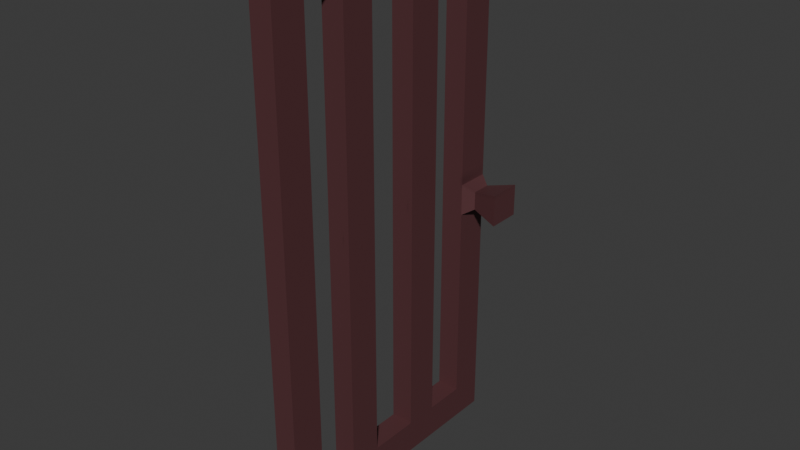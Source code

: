 # Source: door1.blend  (saved by Blender 4.5.90; exported with 4.5.12 LTS)
import bpy
from mathutils import Matrix  # noqa: F401  (used for matrix-valued properties, if any)

bpy.ops.wm.read_factory_settings(use_empty=True)
scene = bpy.context.scene
scene.name = 'Scene'

# ---- collections
col_collection = bpy.data.collections.new('Collection'); scene.collection.children.link(col_collection)

# ---- images (referenced by path relative to the original .blend; pixels are not part of the script)
import os
ASSET_DIR = os.environ.get("B2B_ASSET_DIR", "")  # directory of the original .blend (textures are referenced by path, not embedded)
HERE = os.path.dirname(os.path.abspath(__file__))  # packed textures are extracted next to this script under _unpacked/

def load_image(name, relpath, width, height, colorspace="sRGB"):
    """Load a texture the original file referenced (path relative to the .blend, or extracted next to this script)."""
    p = next((c for c in (os.path.join(HERE, relpath), os.path.join(ASSET_DIR, relpath)) if relpath and os.path.exists(c)), "")
    if p:
        img = bpy.data.images.load(p, check_existing=True)
        img.name = name
    else:  # same state as the original file: an image datablock whose file is absent (Cycles renders it pink)
        img = bpy.data.images.new(name, width, height)
        img.source = "FILE"
        img.filepath = "//" + (relpath or name)
    img.colorspace_settings.name = colorspace
    return img
img_material_base_color = load_image('Material Base Color', '_unpacked/Material_Base_Color.56dab2e8.png', 256, 256, 'sRGB')

# ---- materials (node trees are filled in below, after node groups)
mat_material = bpy.data.materials.new('Material')
mat_material.alpha_threshold = 0.0
mat_material.roughness = 0.5
mat_material.line_color = (0.0, 0.0, 0.0, 1.0)

# ---- material node trees
mat_material.use_nodes = True; mat_material.node_tree.nodes.clear()
_N = mat_material.node_tree.nodes; _L = mat_material.node_tree.links
n0 = _N.new('ShaderNodeOutputMaterial'); n0.name = 'Material Output'; n0.location = (200, 100)
n1 = _N.new('ShaderNodeBsdfPrincipled'); n1.name = 'Principled BSDF'; n1.location = (-200, 100)
n1.inputs[3].default_value = 1.45
n2 = _N.new('ShaderNodeTexImage'); n2.name = 'Image Texture'; n2.location = (-490, 60)
n2.image = img_material_base_color
_L.new(n1.outputs[0], n0.inputs[0])
_L.new(n2.outputs[0], n1.inputs[0])
n0.is_active_output = True

# ---- world
world_world = bpy.data.worlds.new('World'); scene.world = world_world
world_world.use_nodes = True; world_world.node_tree.nodes.clear()
_N = world_world.node_tree.nodes; _L = world_world.node_tree.links
n0 = _N.new('ShaderNodeOutputWorld'); n0.name = 'World Output'; n0.location = (200, 100)
n1 = _N.new('ShaderNodeBackground'); n1.name = 'Background'; n1.location = (-200, 100)
n1.inputs[0].default_value = (0.05088, 0.05088, 0.05088, 1.0)
_L.new(n1.outputs[0], n0.inputs[0])
n0.is_active_output = True
world_world.color = (0.05088, 0.05088, 0.05088)
world_world.sun_shadow_jitter_overblur = 0.0

# ---- meshes
me_cube = bpy.data.meshes.new('Cube')
me_cube.from_pydata([(0.6139, 4.999, 19.1), (0.6139, 4.999, -1.0), (0.6139, -5.063, 19.1), (0.6139, -5.063, -1.0), (-0.2336, 4.999, 19.1), (-0.2336, 4.999, -1.0), (-0.2336, -5.063, 19.1), (-0.2336, -5.063, -1.0), (-0.2336, 0.9434, -1.0), (0.6139, 0.9434, 19.1), (-0.2336, 0.9434, 19.1), (0.6139, 0.9434, -1.0), (-0.2336, -2.232, -1.0), (0.6139, -2.232, 19.1), (-0.2336, -2.232, 19.1), (0.6139, -2.232, -1.0), (-0.2336, 3.755, 9.05), (-0.2336, 3.755, 7.87), (0.6139, 3.755, 7.87), (0.6139, 3.755, 9.05), (-0.2336, 3.755, 19.1), (0.6139, 3.755, -1.0), (-0.2336, 3.755, -1.0), (0.6139, 3.755, 19.1), (-0.2336, 2.215, -1.0), (0.6139, 2.215, 19.1), (-0.2336, 2.215, 19.1), (0.6139, 2.215, -1.0), (-0.2336, -0.9744, 19.1), (0.6139, -0.9744, -1.0), (-0.2336, -0.9744, -1.0), (0.6139, -0.9744, 19.1), (-0.2336, -3.805, -1.0), (0.6139, -3.805, 19.1), (-0.2336, -3.805, 19.1), (0.6139, -3.805, -1.0), (-0.2336, -5.063, 17.84), (0.6139, 4.999, 17.84), (0.6139, -5.063, 17.84), (-0.2336, 4.999, 17.84), (0.6139, 0.9434, 17.84), (-0.2336, 0.9434, 17.84), (-0.2336, -2.232, 17.84), (0.6139, -2.232, 17.84), (-0.2336, 4.999, 9.05), (0.6139, 4.999, 9.05), (0.6139, 3.755, 17.84), (-0.2336, 3.755, 17.84), (-0.2336, 2.215, 17.84), (0.6139, 2.215, 17.84), (0.6139, -0.9744, 17.84), (-0.2336, -0.9744, 17.84), (-0.2336, -3.805, 17.84), (0.6139, -3.805, 17.84), (0.6139, 4.999, 0.2562), (0.6139, -5.063, 0.2562), (-0.2336, 4.999, 0.2562), (0.6139, 0.9434, 0.2562), (-0.2336, 0.9434, 0.2562), (-0.2336, -2.232, 0.2562), (0.6139, -2.232, 0.2562), (-0.2336, 4.999, 7.87), (0.6139, 4.999, 7.87), (0.6139, 3.755, 0.2562), (-0.2336, 3.755, 0.2562), (-0.2336, 2.215, 0.2562), (0.6139, 2.215, 0.2562), (0.6139, -0.9744, 0.2562), (-0.2336, -0.9744, 0.2562), (-0.2336, -3.805, 0.2562), (0.6139, -3.805, 0.2562), (-0.2336, -5.063, 0.2562), (1.008, 4.013, 8.805), (1.008, 4.013, 8.115), (1.008, 4.741, 8.805), (1.008, 4.741, 8.115), (2.035, 3.755, 9.05), (2.035, 3.755, 7.87), (2.035, 4.999, 9.05), (2.035, 4.999, 7.87)], [], [(33, 34, 6, 2), (38, 2, 6, 36), (47, 20, 4, 39), (32, 35, 3, 7), (53, 33, 2, 38), (39, 4, 0, 37), (49, 25, 9, 40), (24, 27, 11, 8), (51, 28, 10, 41), (25, 26, 10, 9), (52, 34, 14, 42), (50, 31, 13, 43), (30, 29, 15, 12), (31, 28, 14, 13), (46, 49, 48, 47), (63, 66, 27, 21), (26, 20, 47, 48), (37, 46, 19, 45), (37, 0, 23, 46), (5, 1, 21, 22), (0, 4, 20, 23), (47, 16, 19, 46), (41, 10, 26, 48), (19, 18, 73, 72), (39, 37, 45, 44), (9, 10, 28, 31), (8, 11, 29, 30), (40, 9, 31, 50), (42, 14, 28, 51), (36, 6, 34, 52), (43, 13, 33, 53), (12, 15, 35, 32), (13, 14, 34, 33), (53, 70, 69, 52), (52, 42, 43, 53), (51, 41, 40, 50), (23, 25, 49, 46), (47, 39, 44, 16), (27, 24, 22, 21), (53, 38, 55, 70), (17, 61, 56, 64), (38, 36, 71, 55), (61, 62, 54, 56), (68, 51, 50, 67), (49, 40, 57, 66), (50, 43, 60, 67), (41, 58, 57, 40), (17, 64, 63, 18), (49, 66, 65, 48), (62, 18, 63, 54), (16, 17, 18, 19), (26, 25, 23, 20), (41, 48, 65, 58), (42, 51, 68, 59), (67, 57, 58, 68), (70, 60, 59, 69), (71, 36, 52, 69), (60, 43, 42, 59), (3, 55, 71, 7), (22, 64, 56, 5), (35, 70, 55, 3), (5, 56, 54, 1), (27, 66, 57, 11), (30, 68, 58, 8), (32, 69, 59, 12), (29, 67, 60, 15), (65, 64, 22, 24), (64, 65, 66, 63), (1, 54, 63, 21), (44, 45, 62, 61), (8, 58, 65, 24), (16, 44, 61, 17), (11, 57, 67, 29), (12, 59, 68, 30), (7, 71, 69, 32), (15, 60, 70, 35), (75, 74, 78, 79), (18, 62, 75, 73), (62, 45, 74, 75), (45, 19, 72, 74), (78, 76, 77, 79), (74, 72, 76, 78), (73, 75, 79, 77), (72, 73, 77, 76)])
_uv = me_cube.uv_layers.new(name='UVMap')
_uv.uv.foreach_set('vector', [0.625, 0.7188, 0.875, 0.7188, 0.875, 0.75, 0.625, 0.75, 0.6094, 0.75, 0.625, 0.75, 0.625, 1.0, 0.6094, 1.0, 0.6094, 0.2191, 0.625, 0.2191, 0.625, 0.25, 0.6094, 0.25, 0.125, 0.7188, 0.375, 0.7188, 0.375, 0.75, 0.125, 0.75, 0.6094, 0.7188, 0.625, 0.7188, 0.625, 0.75, 0.6094, 0.75, 0.6094, 0.25, 0.625, 0.25, 0.625, 0.5, 0.6094, 0.5, 0.6094, 0.5934, 0.625, 0.5934, 0.625, 0.625, 0.6094, 0.625, 0.125, 0.5934, 0.375, 0.5934, 0.375, 0.625, 0.125, 0.625, 0.6094, 0.09375, 0.625, 0.09375, 0.625, 0.125, 0.6094, 0.125, 0.625, 0.5934, 0.875, 0.5934, 0.875, 0.625, 0.625, 0.625, 0.6094, 0.03125, 0.625, 0.03125, 0.625, 0.0625, 0.6094, 0.0625, 0.6094, 0.6562, 0.625, 0.6562, 0.625, 0.6875, 0.6094, 0.6875, 0.125, 0.6562, 0.375, 0.6562, 0.375, 0.6875, 0.125, 0.6875, 0.625, 0.6562, 0.875, 0.6562, 0.875, 0.6875, 0.625, 0.6875, 0.6094, 0.5309, 0.6094, 0.5934, 0.6094, 0.1566, 0.6094, 0.2191, 0.3906, 0.5309, 0.3906, 0.5934, 0.375, 0.5934, 0.375, 0.5309, 0.625, 0.1566, 0.625, 0.2191, 0.6094, 0.2191, 0.6094, 0.1566, 0.6094, 0.5, 0.6094, 0.5309, 0.5, 0.5309, 0.5, 0.5, 0.6094, 0.5, 0.625, 0.5, 0.625, 0.5309, 0.6094, 0.5309, 0.125, 0.5, 0.375, 0.5, 0.375, 0.5309, 0.125, 0.5309, 0.625, 0.5, 0.875, 0.5, 0.875, 0.5309, 0.625, 0.5309, 0.6094, 0.2191, 0.5, 0.2191, 0.5, 0.5309, 0.6094, 0.5309, 0.6094, 0.125, 0.625, 0.125, 0.625, 0.1566, 0.6094, 0.1566, 0.5, 0.5309, 0.4853, 0.5309, 0.4853, 0.5309, 0.5, 0.5309, 0.6094, 0.25, 0.6094, 0.5, 0.5, 0.5, 0.5, 0.25, 0.625, 0.625, 0.875, 0.625, 0.875, 0.6562, 0.625, 0.6562, 0.125, 0.625, 0.375, 0.625, 0.375, 0.6562, 0.125, 0.6562, 0.6094, 0.625, 0.625, 0.625, 0.625, 0.6562, 0.6094, 0.6562, 0.6094, 0.0625, 0.625, 0.0625, 0.625, 0.09375, 0.6094, 0.09375, 0.6094, 0.0, 0.625, 0.0, 0.625, 0.03125, 0.6094, 0.03125, 0.6094, 0.6875, 0.625, 0.6875, 0.625, 0.7188, 0.6094, 0.7188, 0.125, 0.6875, 0.375, 0.6875, 0.375, 0.7188, 0.125, 0.7188, 0.625, 0.6875, 0.875, 0.6875, 0.875, 0.7188, 0.625, 0.7188, 0.6094, 0.7188, 0.3906, 0.7188, 0.3906, 0.03125, 0.6094, 0.03125, 0.6094, 0.03125, 0.6094, 0.0625, 0.6094, 0.6875, 0.6094, 0.7188, 0.6094, 0.09375, 0.6094, 0.125, 0.6094, 0.625, 0.6094, 0.6562, 0.625, 0.5309, 0.625, 0.5934, 0.6094, 0.5934, 0.6094, 0.5309, 0.6094, 0.2191, 0.6094, 0.25, 0.5, 0.25, 0.5, 0.2191, 0.375, 0.5934, 0.125, 0.5934, 0.125, 0.5309, 0.375, 0.5309, 0.6094, 0.7188, 0.6094, 0.75, 0.3906, 0.75, 0.3906, 0.7188, 0.4853, 0.2191, 0.4853, 0.25, 0.3906, 0.25, 0.3906, 0.2191, 0.6094, 0.75, 0.6094, 1.0, 0.3906, 1.0, 0.3906, 0.75, 0.4853, 0.25, 0.4853, 0.5, 0.3906, 0.5, 0.3906, 0.25, 0.3906, 0.09375, 0.6094, 0.09375, 0.6094, 0.6562, 0.3906, 0.6562, 0.6094, 0.5934, 0.6094, 0.625, 0.3906, 0.625, 0.3906, 0.5934, 0.6094, 0.6562, 0.6094, 0.6875, 0.3906, 0.6875, 0.3906, 0.6562, 0.6094, 0.125, 0.3906, 0.125, 0.3906, 0.625, 0.6094, 0.625, 0.4853, 0.2191, 0.3906, 0.2191, 0.3906, 0.5309, 0.4853, 0.5309, 0.6094, 0.5934, 0.3906, 0.5934, 0.3906, 0.1566, 0.6094, 0.1566, 0.4853, 0.5, 0.4853, 0.5309, 0.3906, 0.5309, 0.3906, 0.5, 0.5, 0.2191, 0.4853, 0.2191, 0.4853, 0.5309, 0.5, 0.5309, 0.875, 0.5934, 0.625, 0.5934, 0.625, 0.5309, 0.875, 0.5309, 0.6094, 0.125, 0.6094, 0.1566, 0.3906, 0.1566, 0.3906, 0.125, 0.6094, 0.0625, 0.6094, 0.09375, 0.3906, 0.09375, 0.3906, 0.0625, 0.3906, 0.6562, 0.3906, 0.625, 0.3906, 0.125, 0.3906, 0.09375, 0.3906, 0.7188, 0.3906, 0.6875, 0.3906, 0.0625, 0.3906, 0.03125, 0.3906, 0.0, 0.6094, 0.0, 0.6094, 0.03125, 0.3906, 0.03125, 0.3906, 0.6875, 0.6094, 0.6875, 0.6094, 0.0625, 0.3906, 0.0625, 0.375, 0.75, 0.3906, 0.75, 0.3906, 1.0, 0.375, 1.0, 0.375, 0.2191, 0.3906, 0.2191, 0.3906, 0.25, 0.375, 0.25, 0.375, 0.7188, 0.3906, 0.7188, 0.3906, 0.75, 0.375, 0.75, 0.375, 0.25, 0.3906, 0.25, 0.3906, 0.5, 0.375, 0.5, 0.375, 0.5934, 0.3906, 0.5934, 0.3906, 0.625, 0.375, 0.625, 0.375, 0.09375, 0.3906, 0.09375, 0.3906, 0.125, 0.375, 0.125, 0.375, 0.03125, 0.3906, 0.03125, 0.3906, 0.0625, 0.375, 0.0625, 0.375, 0.6562, 0.3906, 0.6562, 0.3906, 0.6875, 0.375, 0.6875, 0.3906, 0.1566, 0.3906, 0.2191, 0.375, 0.2191, 0.375, 0.1566, 0.3906, 0.2191, 0.3906, 0.1566, 0.3906, 0.5934, 0.3906, 0.5309, 0.375, 0.5, 0.3906, 0.5, 0.3906, 0.5309, 0.375, 0.5309, 0.5, 0.25, 0.5, 0.5, 0.4853, 0.5, 0.4853, 0.25, 0.375, 0.125, 0.3906, 0.125, 0.3906, 0.1566, 0.375, 0.1566, 0.5, 0.2191, 0.5, 0.25, 0.4853, 0.25, 0.4853, 0.2191, 0.375, 0.625, 0.3906, 0.625, 0.3906, 0.6562, 0.375, 0.6562, 0.375, 0.0625, 0.3906, 0.0625, 0.3906, 0.09375, 0.375, 0.09375, 0.375, 0.0, 0.3906, 0.0, 0.3906, 0.03125, 0.375, 0.03125, 0.375, 0.6875, 0.3906, 0.6875, 0.3906, 0.7188, 0.375, 0.7188, 0.4853, 0.5, 0.5, 0.5, 0.5, 0.5, 0.4853, 0.5, 0.4853, 0.5309, 0.4853, 0.5, 0.4853, 0.5, 0.4853, 0.5309, 0.4853, 0.5, 0.5, 0.5, 0.5, 0.5, 0.4853, 0.5, 0.5, 0.5, 0.5, 0.5309, 0.5, 0.5309, 0.5, 0.5, 0.5, 0.5, 0.5, 0.5309, 0.4853, 0.5309, 0.4853, 0.5, 0.5, 0.5, 0.5, 0.5309, 0.5, 0.5309, 0.5, 0.5, 0.4853, 0.5309, 0.4853, 0.5, 0.4853, 0.5, 0.4853, 0.5309, 0.5, 0.5309, 0.4853, 0.5309, 0.4853, 0.5309, 0.5, 0.5309])
me_cube.materials.append(mat_material)
me_cube.use_mirror_vertex_groups = False
me_cube.update()

# ---- objects
ob_cube_col = bpy.data.objects.new('Cube-col', me_cube)

# ---- transforms, parenting, visibility, modifiers, constraints
ob_cube_col.location = (0.0, 0.0, 0.0)
ob_cube_col.lock_rotations_4d = False
ob_cube_col.empty_display_type = 'ARROWS'
ob_cube_col.lineart.crease_threshold = 0.0

# ---- collection membership
col_collection.objects.link(ob_cube_col)

# ---- scene / render settings (as saved in the file)
scene.frame_start = 1; scene.frame_end = 250; scene.frame_set(1)
scene.render.engine = 'BLENDER_EEVEE_NEXT'
bpy.context.view_layer.update()

# ---- added for rendering (the .blend has no active camera and no usable light): camera, sun
cam_auto = bpy.data.cameras.new('AutoCamera')
cam_auto.lens = 50.0
cam_auto.sensor_width = 36.0
cam_auto.clip_end = 1000.0
ob_auto_camera = bpy.data.objects.new('AutoCamera', cam_auto)
scene.collection.objects.link(ob_auto_camera)
ob_auto_camera.location = (21.8027, -25.1144, 25.7715)
ob_auto_camera.rotation_euler = (1.09748, -7.21219e-08, 0.694738)
scene.camera = ob_auto_camera
light_auto_sun = bpy.data.lights.new('AutoSun', 'SUN')
light_auto_sun.energy = 3.0
light_auto_sun.angle = 0.0523599
ob_auto_sun = bpy.data.objects.new('AutoSun', light_auto_sun)
scene.collection.objects.link(ob_auto_sun)
ob_auto_sun.rotation_euler = (0.872665, 0.174533, 0.523599)
bpy.context.view_layer.update()
